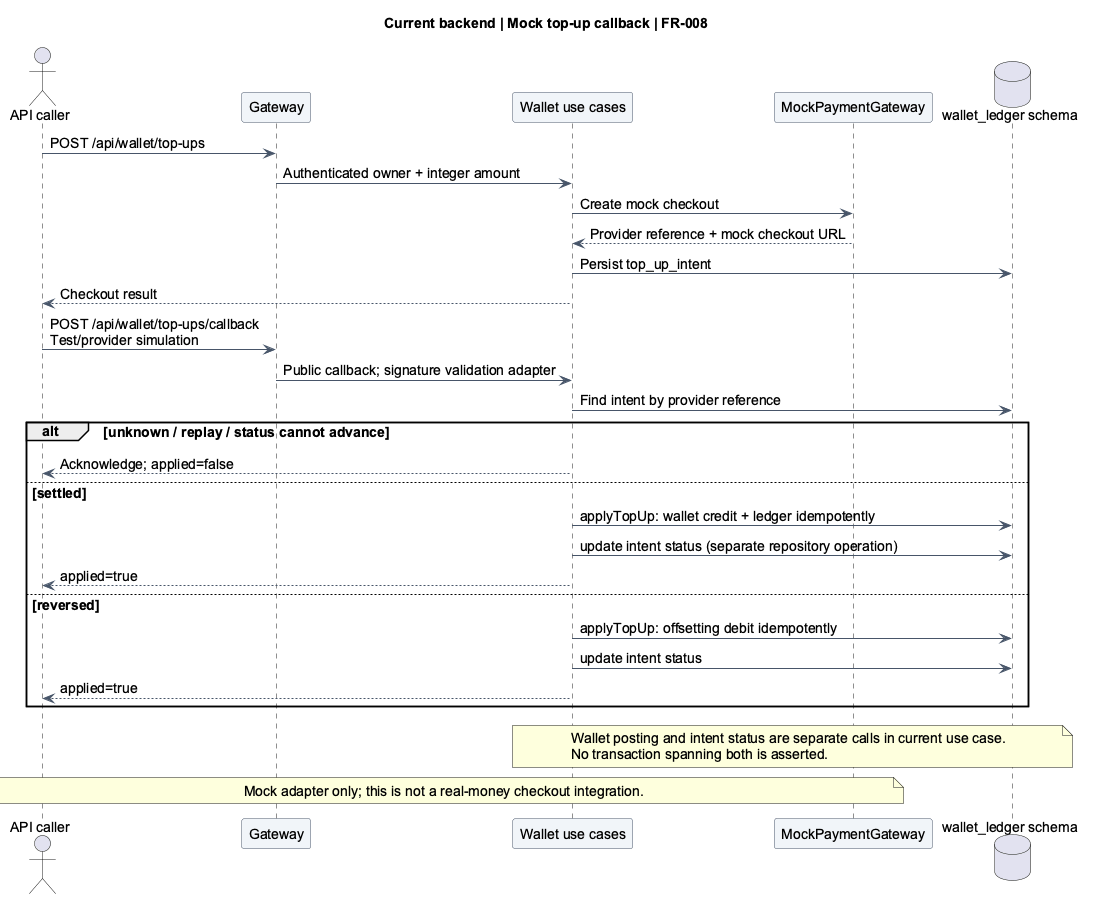

The diagram above was rendered by PlantUML. Its source (embedded in the PNG):
@startuml
title Current backend | Mock top-up callback | FR-008
skinparam backgroundColor #FFFFFF
skinparam shadowing false
skinparam defaultFontName Arial
skinparam defaultFontSize 14
skinparam ArrowColor #475569
skinparam sequenceParticipantBackgroundColor #F1F5F9
skinparam sequenceParticipantBorderColor #475569
skinparam activityBackgroundColor #F1F5F9
skinparam activityBorderColor #475569
skinparam stateBackgroundColor #F1F5F9
skinparam stateBorderColor #475569
actor "API caller" as U
participant Gateway as G
participant "Wallet use cases" as W
participant "MockPaymentGateway" as P
database "wallet_ledger schema" as D
U -> G: POST /api/wallet/top-ups
G -> W: Authenticated owner + integer amount
W -> P: Create mock checkout
P --> W: Provider reference + mock checkout URL
W -> D: Persist top_up_intent
W --> U: Checkout result
U -> G: POST /api/wallet/top-ups/callback\nTest/provider simulation
G -> W: Public callback; signature validation adapter
W -> D: Find intent by provider reference
alt unknown / replay / status cannot advance
 W --> U: Acknowledge; applied=false
else settled
 W -> D: applyTopUp: wallet credit + ledger idempotently
 W -> D: update intent status (separate repository operation)
 W --> U: applied=true
else reversed
 W -> D: applyTopUp: offsetting debit idempotently
 W -> D: update intent status
 W --> U: applied=true
end
note over W,D: Wallet posting and intent status are separate calls in current use case.\nNo transaction spanning both is asserted.
note over U,P: Mock adapter only; this is not a real-money checkout integration.
@enduml